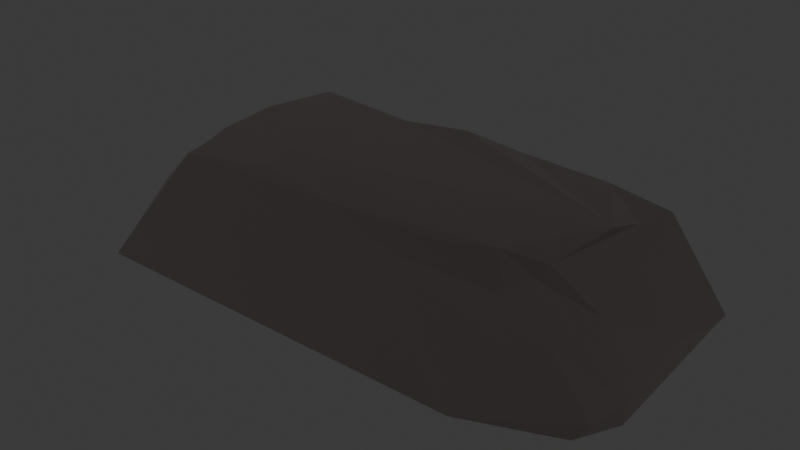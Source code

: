 # Source: iron_piece_2.blend  (saved by Blender 4.2.66; exported with 4.5.12 LTS)
import bpy
from mathutils import Matrix  # noqa: F401  (used for matrix-valued properties, if any)

bpy.ops.wm.read_factory_settings(use_empty=True)
scene = bpy.context.scene
scene.name = 'Scene'

# ---- collections
col_collection = bpy.data.collections.new('Collection'); scene.collection.children.link(col_collection)

# ---- materials (node trees are filled in below, after node groups)
mat_iron = bpy.data.materials.new('iron')

# ---- material node trees
mat_iron.use_nodes = True; mat_iron.node_tree.nodes.clear()
_N = mat_iron.node_tree.nodes; _L = mat_iron.node_tree.links
n0 = _N.new('ShaderNodeBsdfPrincipled'); n0.name = 'Principled BSDF'; n0.location = (10, 300)
n0.inputs[0].default_value = (0.112, 0.09492, 0.09492, 1.0)
n0.inputs[1].default_value = 1.0
n0.inputs[2].default_value = 1.0
n1 = _N.new('ShaderNodeOutputMaterial'); n1.name = 'Material Output'; n1.location = (300, 300)
_L.new(n0.outputs[0], n1.inputs[0])
n1.is_active_output = True

# ---- world
world_world = bpy.data.worlds.new('World'); scene.world = world_world
world_world.use_nodes = True; world_world.node_tree.nodes.clear()
_N = world_world.node_tree.nodes; _L = world_world.node_tree.links
n0 = _N.new('ShaderNodeOutputWorld'); n0.name = 'World Output'; n0.location = (300, 300)
n1 = _N.new('ShaderNodeBackground'); n1.name = 'Background'; n1.location = (10, 300)
n1.inputs[0].default_value = (0.05088, 0.05088, 0.05088, 1.0)
_L.new(n1.outputs[0], n0.inputs[0])
n0.is_active_output = True
world_world.color = (0.05088, 0.05088, 0.05088)
world_world.sun_shadow_jitter_overblur = 0.0

# ---- meshes
me_cube_001 = bpy.data.meshes.new('Cube.001')
me_cube_001.from_pydata([(0.09406, -0.02501, 0.06767), (-0.1289, -0.04673, 0.07646), (0.08765, -0.02751, 0.0586), (-0.07486, -0.04897, 0.07916), (-0.1742, 0.07298, 0.007361), (0.1145, -0.05128, 0.03964), (0.1444, -0.03193, 0.01457), (-0.1768, -0.08066, 0.002883), (-0.1452, -0.06023, 0.0571), (-0.1292, -0.05791, 0.07478), (-0.1315, 0.01012, 0.0826), (0.1073, 0.0109, 0.07807), (0.0798, -0.04248, 0.05307), (-0.01714, 0.05727, 0.08166), (0.1337, 0.0746, 0.01408), (0.07274, -0.03881, 0.07529), (0.07838, 0.05416, 0.07821), (-0.07581, -0.02632, 0.08178), (0.07569, -0.08014, 0.001656), (-0.1311, -0.02643, 0.08033), (0.1091, 0.03302, 0.0721), (0.1477, -0.0401, 0.007885), (0.1417, 0.02558, 0.01981), (0.1427, 0.06437, 0.008584), (0.1488, 0.0633, 0.0193), (-0.1906, -0.04006, 0.0001287), (0.1177, 0.05104, 0.07439), (0.1213, -0.02103, 0.04714), (-0.0584, 0.06725, 0.03725), (-0.04094, 0.05557, 0.06669), (0.01894, 0.06003, 0.07703), (0.1446, -0.06365, 0.01901), (0.1344, -0.06383, 0.006682), (0.04951, 0.07365, 0.002428), (-0.05783, 0.05083, 0.07938), (-0.1667, 0.08165, 0.004563), (-0.1402, 0.05605, 0.06528), (-0.1255, 0.05614, 0.08041), (0.01798, -0.052, 0.05812), (-0.02473, -0.05195, 0.07433), (0.03524, -0.04634, 0.07116)], [], [(16, 20, 26), (20, 0, 27), (3, 1, 9), (21, 32, 23), (23, 32, 33), (10, 17, 34), (19, 3, 17), (23, 22, 6), (14, 23, 33), (18, 9, 7), (14, 26, 24), (1, 10, 8), (29, 30, 28), (30, 16, 14), (6, 5, 31), (27, 2, 5), (14, 33, 35), (35, 33, 4), (31, 18, 32), (11, 0, 20), (32, 18, 33), (0, 15, 2), (29, 34, 13), (30, 11, 16), (18, 25, 4), (36, 35, 4), (39, 3, 9), (5, 38, 31), (12, 38, 5), (18, 7, 25), (39, 17, 3), (15, 38, 12), (40, 15, 39), (36, 10, 37), (1, 19, 10), (16, 11, 20), (14, 16, 26), (27, 0, 2), (3, 19, 1), (23, 6, 21), (17, 10, 19), (37, 10, 34), (14, 24, 23), (23, 24, 22), (7, 9, 8), (7, 8, 25), (9, 1, 8), (26, 27, 22), (26, 20, 27), (22, 27, 6), (6, 27, 5), (24, 26, 22), (8, 10, 25), (25, 10, 36), (25, 36, 4), (37, 29, 28), (29, 13, 30), (28, 30, 14), (35, 28, 14), (2, 12, 5), (6, 31, 32), (6, 32, 21), (11, 13, 34, 17), (11, 15, 0), (4, 33, 18), (2, 15, 12), (37, 34, 29), (13, 11, 30), (36, 37, 35), (37, 28, 35), (38, 39, 18), (18, 39, 9), (31, 38, 18), (11, 17, 15), (38, 40, 39), (15, 40, 38), (39, 15, 17)])
_uv = me_cube_001.uv_layers.new(name='UVMap')
_uv.uv.foreach_set('vector', [0.6067, 0.4519, 0.6198, 0.5352, 0.6114, 0.5002, 0.6198, 0.5352, 0.6229, 0.7355, 0.5446, 0.6869, 0.6154, 0.9455, 0.62, 0.996, 0.6005, 0.9877, 0.3719, 0.7326, 0.3625, 0.7242, 0.3697, 0.5078, 0.3697, 0.5078, 0.3625, 0.7242, 0.3194, 0.5309, 0.8721, 0.5521, 0.8253, 0.6852, 0.8462, 0.5084, 0.8737, 0.7155, 0.8664, 0.75, 0.8253, 0.6852, 0.3697, 0.5078, 0.4005, 0.5772, 0.3845, 0.7054, 0.4237, 0.4762, 0.383, 0.4927, 0.3797, 0.4239, 0.4102, 0.8237, 0.6005, 0.9877, 0.387, 0.9915, 0.4237, 0.4762, 0.6114, 0.5002, 0.4113, 0.5028, 0.617, 0.01499, 0.6143, 0.1805, 0.5061, 0.004868, 0.5888, 0.3375, 0.5924, 0.4039, 0.5056, 0.3268, 0.5924, 0.4039, 0.6067, 0.4519, 0.4237, 0.4762, 0.3845, 0.7054, 0.5155, 0.7519, 0.4236, 0.7526, 0.5446, 0.6869, 0.594, 0.7401, 0.5155, 0.7519, 0.4237, 0.4762, 0.3797, 0.4239, 0.3976, 0.26, 0.3976, 0.26, 0.3797, 0.4239, 0.3862, 0.2418, 0.4236, 0.7526, 0.4102, 0.8237, 0.3823, 0.7648, 0.6316, 0.6108, 0.6229, 0.7355, 0.6198, 0.5352, 0.3625, 0.7242, 0.3206, 0.7375, 0.3194, 0.5309, 0.6229, 0.7355, 0.6216, 0.775, 0.594, 0.7401, 0.5888, 0.3375, 0.6195, 0.3045, 0.613, 0.3612, 0.5924, 0.4039, 0.6247, 0.4888, 0.6067, 0.4519, 0.3206, 0.7375, 0.1269, 0.6824, 0.132, 0.5095, 0.5711, 0.2388, 0.3976, 0.26, 0.3862, 0.2418, 0.6101, 0.8835, 0.6154, 0.9455, 0.6005, 0.9877, 0.5155, 0.7519, 0.5819, 0.8407, 0.4236, 0.7526, 0.5656, 0.7669, 0.5819, 0.8407, 0.5155, 0.7519, 0.4102, 0.8237, 0.387, 0.9915, 0.3774, 0.998, 0.6101, 0.8835, 0.6249, 0.9296, 0.6154, 0.9455, 0.6216, 0.775, 0.5819, 0.8407, 0.5656, 0.7669, 0.6184, 0.8154, 0.6216, 0.775, 0.6101, 0.8835, 0.5711, 0.2388, 0.6143, 0.1805, 0.6107, 0.2581, 0.617, 0.01499, 0.6233, 0.03947, 0.6143, 0.1805, 0.6067, 0.4519, 0.6247, 0.4888, 0.6198, 0.5352, 0.4237, 0.4762, 0.6067, 0.4519, 0.6114, 0.5002, 0.5446, 0.6869, 0.6229, 0.7355, 0.594, 0.7401, 0.6154, 0.9455, 0.6236, 0.9998, 0.62, 0.996, 0.3697, 0.5078, 0.3845, 0.7054, 0.3719, 0.7326, 0.8253, 0.6852, 0.8721, 0.5521, 0.8737, 0.7155, 0.8719, 0.5, 0.8721, 0.5521, 0.8462, 0.5084, 0.4237, 0.4762, 0.4113, 0.5028, 0.383, 0.4927, 0.383, 0.4927, 0.4113, 0.5028, 0.4005, 0.5772, 0.387, 0.9915, 0.6005, 0.9877, 0.5602, 0.9937, 0.387, 0.9915, 0.5478, 0.9932, 0.3774, 0.998, 0.6005, 0.9877, 0.62, 0.996, 0.5602, 0.9937, 0.6114, 0.5002, 0.5446, 0.6869, 0.4005, 0.5772, 0.6114, 0.5002, 0.6198, 0.5352, 0.5446, 0.6869, 0.4005, 0.5772, 0.5446, 0.6869, 0.3845, 0.7054, 0.3845, 0.7054, 0.5446, 0.6869, 0.5155, 0.7519, 0.4113, 0.5028, 0.6114, 0.5002, 0.4005, 0.5772, 0.5061, 0.004868, 0.6143, 0.1805, 0.3776, 0.04703, 0.3776, 0.04703, 0.6143, 0.1805, 0.5711, 0.2388, 0.3776, 0.04703, 0.5711, 0.2388, 0.3862, 0.2418, 0.6107, 0.2581, 0.5888, 0.3375, 0.5056, 0.3268, 0.5888, 0.3375, 0.613, 0.3612, 0.5924, 0.4039, 0.5056, 0.3268, 0.5924, 0.4039, 0.4237, 0.4762, 0.3976, 0.26, 0.5056, 0.3268, 0.4237, 0.4762, 0.594, 0.7401, 0.5656, 0.7669, 0.5155, 0.7519, 0.3845, 0.7054, 0.4236, 0.7526, 0.3823, 0.7648, 0.3845, 0.7054, 0.3823, 0.7648, 0.3719, 0.7326, 0.6316, 0.6108, 0.7524, 0.5043, 0.8462, 0.5084, 0.8253, 0.6852, 0.6316, 0.6108, 0.635, 0.7379, 0.6229, 0.7355, 0.132, 0.5095, 0.3194, 0.5309, 0.3206, 0.7375, 0.594, 0.7401, 0.6216, 0.775, 0.5656, 0.7669, 0.6107, 0.2581, 0.6195, 0.3045, 0.5888, 0.3375, 0.613, 0.3612, 0.625, 0.405, 0.5924, 0.4039, 0.5711, 0.2388, 0.6107, 0.2581, 0.3976, 0.26, 0.6107, 0.2581, 0.5056, 0.3268, 0.3976, 0.26, 0.5819, 0.8407, 0.6101, 0.8835, 0.4102, 0.8237, 0.4102, 0.8237, 0.6101, 0.8835, 0.6005, 0.9877, 0.4236, 0.7526, 0.5819, 0.8407, 0.4102, 0.8237, 0.6316, 0.6108, 0.8253, 0.6852, 0.635, 0.7379, 0.5819, 0.8407, 0.6184, 0.8154, 0.6101, 0.8835, 0.6216, 0.775, 0.6184, 0.8154, 0.5819, 0.8407, 0.6101, 0.8835, 0.6216, 0.775, 0.6249, 0.9296])
me_cube_001.materials.append(mat_iron)
me_cube_001.update()

# ---- objects
ob_cube = bpy.data.objects.new('Cube', me_cube_001)

# ---- transforms, parenting, visibility, modifiers, constraints
ob_cube.location = (0.0, 0.0, 0.0)

# ---- collection membership
col_collection.objects.link(ob_cube)

# ---- scene / render settings (as saved in the file)
scene.frame_start = 1; scene.frame_end = 250; scene.frame_set(1)
scene.render.engine = 'BLENDER_EEVEE_NEXT'
bpy.context.view_layer.update()

# ---- added for rendering (the .blend has no active camera and no usable light): camera, sun
cam_auto = bpy.data.cameras.new('AutoCamera')
cam_auto.lens = 50.0
cam_auto.sensor_width = 36.0
cam_auto.clip_end = 1000.0
ob_auto_camera = bpy.data.objects.new('AutoCamera', cam_auto)
scene.collection.objects.link(ob_auto_camera)
ob_auto_camera.location = (0.335441, -0.427123, 0.326444)
ob_auto_camera.rotation_euler = (1.09748, -7.21219e-08, 0.694738)
scene.camera = ob_auto_camera
light_auto_sun = bpy.data.lights.new('AutoSun', 'SUN')
light_auto_sun.energy = 3.0
light_auto_sun.angle = 0.0523599
ob_auto_sun = bpy.data.objects.new('AutoSun', light_auto_sun)
scene.collection.objects.link(ob_auto_sun)
ob_auto_sun.rotation_euler = (0.872665, 0.174533, 0.523599)
bpy.context.view_layer.update()
